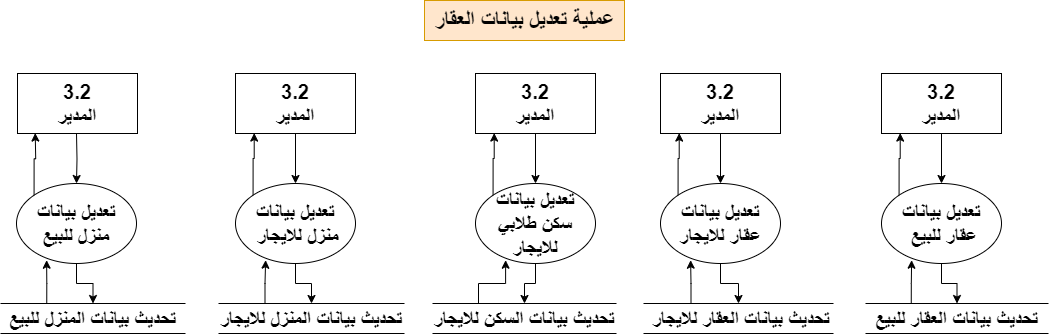

The diagram above was exported from draw.io. Its source (the exported page's mxGraphModel, read from the mxfile embedded in the PNG):
<mxGraphModel dx="880" dy="524" grid="1" gridSize="10" guides="1" tooltips="1" connect="1" arrows="1" fold="1" page="1" pageScale="1" pageWidth="1920" pageHeight="1200" math="0" shadow="0">
  <root>
    <mxCell id="0" />
    <mxCell id="1" parent="0" />
    <mxCell id="ptO2Q38H7tFgFEzfdGDb-1" value="&lt;font size=&quot;1&quot; style=&quot;&quot;&gt;&lt;b style=&quot;font-size: 22px;&quot;&gt;عملية تعديل بيانات العقار&lt;/b&gt;&lt;/font&gt;" style="text;html=1;align=center;verticalAlign=middle;resizable=0;points=[];autosize=1;strokeColor=#d79b00;fillColor=#ffe6cc;" parent="1" vertex="1">
      <mxGeometry x="861" y="90" width="200" height="40" as="geometry" />
    </mxCell>
    <mxCell id="ptO2Q38H7tFgFEzfdGDb-2" style="edgeStyle=orthogonalEdgeStyle;rounded=0;orthogonalLoop=1;jettySize=auto;html=1;" parent="1" source="ptO2Q38H7tFgFEzfdGDb-3" target="ptO2Q38H7tFgFEzfdGDb-5" edge="1">
      <mxGeometry relative="1" as="geometry" />
    </mxCell>
    <mxCell id="ptO2Q38H7tFgFEzfdGDb-3" value="&lt;font style=&quot;font-size: 20px;&quot;&gt;&lt;b&gt;3.2&lt;br&gt;المدير&lt;/b&gt;&lt;/font&gt;" style="rounded=0;whiteSpace=wrap;html=1;" parent="1" vertex="1">
      <mxGeometry x="1318" y="163" width="120" height="60" as="geometry" />
    </mxCell>
    <mxCell id="ptO2Q38H7tFgFEzfdGDb-4" style="edgeStyle=orthogonalEdgeStyle;rounded=0;orthogonalLoop=1;jettySize=auto;html=1;" parent="1" source="ptO2Q38H7tFgFEzfdGDb-5" target="ptO2Q38H7tFgFEzfdGDb-6" edge="1">
      <mxGeometry relative="1" as="geometry" />
    </mxCell>
    <mxCell id="ptO2Q38H7tFgFEzfdGDb-5" value="&lt;font style=&quot;font-size: 20px;&quot;&gt;&lt;b&gt;تعديل بيانات&lt;br&gt;&amp;nbsp;عقار للبيع&lt;/b&gt;&lt;/font&gt;" style="ellipse;whiteSpace=wrap;html=1;" parent="1" vertex="1">
      <mxGeometry x="1318" y="273" width="120" height="80" as="geometry" />
    </mxCell>
    <mxCell id="ptO2Q38H7tFgFEzfdGDb-6" value="&lt;font style=&quot;font-size: 20px;&quot;&gt;&lt;b&gt;تحديث بيانات العقار للبيع&lt;/b&gt;&lt;/font&gt;" style="shape=partialRectangle;whiteSpace=wrap;html=1;left=0;right=0;fillColor=none;" parent="1" vertex="1">
      <mxGeometry x="1302" y="393" width="183" height="30" as="geometry" />
    </mxCell>
    <mxCell id="ptO2Q38H7tFgFEzfdGDb-7" style="edgeStyle=orthogonalEdgeStyle;rounded=0;orthogonalLoop=1;jettySize=auto;html=1;exitX=0.25;exitY=0;exitDx=0;exitDy=0;entryX=0.251;entryY=0.959;entryDx=0;entryDy=0;entryPerimeter=0;" parent="1" source="ptO2Q38H7tFgFEzfdGDb-6" target="ptO2Q38H7tFgFEzfdGDb-5" edge="1">
      <mxGeometry relative="1" as="geometry" />
    </mxCell>
    <mxCell id="ptO2Q38H7tFgFEzfdGDb-8" style="edgeStyle=orthogonalEdgeStyle;rounded=0;orthogonalLoop=1;jettySize=auto;html=1;exitX=0;exitY=0;exitDx=0;exitDy=0;entryX=0.156;entryY=0.993;entryDx=0;entryDy=0;entryPerimeter=0;" parent="1" source="ptO2Q38H7tFgFEzfdGDb-5" target="ptO2Q38H7tFgFEzfdGDb-3" edge="1">
      <mxGeometry relative="1" as="geometry" />
    </mxCell>
    <mxCell id="ptO2Q38H7tFgFEzfdGDb-9" style="edgeStyle=orthogonalEdgeStyle;rounded=0;orthogonalLoop=1;jettySize=auto;html=1;" parent="1" source="ptO2Q38H7tFgFEzfdGDb-10" target="ptO2Q38H7tFgFEzfdGDb-12" edge="1">
      <mxGeometry relative="1" as="geometry" />
    </mxCell>
    <mxCell id="ptO2Q38H7tFgFEzfdGDb-10" value="&lt;font style=&quot;font-size: 20px;&quot;&gt;&lt;b style=&quot;border-color: var(--border-color);&quot;&gt;3.2&lt;/b&gt;&lt;b&gt;&lt;br&gt;المدير&lt;/b&gt;&lt;/font&gt;" style="rounded=0;whiteSpace=wrap;html=1;" parent="1" vertex="1">
      <mxGeometry x="1097" y="163" width="120" height="60" as="geometry" />
    </mxCell>
    <mxCell id="ptO2Q38H7tFgFEzfdGDb-11" style="edgeStyle=orthogonalEdgeStyle;rounded=0;orthogonalLoop=1;jettySize=auto;html=1;" parent="1" source="ptO2Q38H7tFgFEzfdGDb-12" target="ptO2Q38H7tFgFEzfdGDb-13" edge="1">
      <mxGeometry relative="1" as="geometry" />
    </mxCell>
    <mxCell id="ptO2Q38H7tFgFEzfdGDb-12" value="&lt;font style=&quot;font-size: 20px;&quot;&gt;&lt;b&gt;تعديل بيانات &lt;br&gt;عقار للايجار&lt;/b&gt;&lt;/font&gt;" style="ellipse;whiteSpace=wrap;html=1;" parent="1" vertex="1">
      <mxGeometry x="1097" y="273" width="120" height="80" as="geometry" />
    </mxCell>
    <mxCell id="ptO2Q38H7tFgFEzfdGDb-13" value="&lt;font style=&quot;font-size: 20px;&quot;&gt;&lt;b&gt;&amp;nbsp;تحديث بيانات العقار للايجار&lt;/b&gt;&lt;/font&gt;" style="shape=partialRectangle;whiteSpace=wrap;html=1;left=0;right=0;fillColor=none;" parent="1" vertex="1">
      <mxGeometry x="1080" y="393" width="190" height="30" as="geometry" />
    </mxCell>
    <mxCell id="ptO2Q38H7tFgFEzfdGDb-14" style="edgeStyle=orthogonalEdgeStyle;rounded=0;orthogonalLoop=1;jettySize=auto;html=1;exitX=0.25;exitY=0;exitDx=0;exitDy=0;entryX=0.251;entryY=0.959;entryDx=0;entryDy=0;entryPerimeter=0;" parent="1" source="ptO2Q38H7tFgFEzfdGDb-13" target="ptO2Q38H7tFgFEzfdGDb-12" edge="1">
      <mxGeometry relative="1" as="geometry" />
    </mxCell>
    <mxCell id="ptO2Q38H7tFgFEzfdGDb-15" style="edgeStyle=orthogonalEdgeStyle;rounded=0;orthogonalLoop=1;jettySize=auto;html=1;exitX=0;exitY=0;exitDx=0;exitDy=0;entryX=0.156;entryY=0.993;entryDx=0;entryDy=0;entryPerimeter=0;" parent="1" source="ptO2Q38H7tFgFEzfdGDb-12" target="ptO2Q38H7tFgFEzfdGDb-10" edge="1">
      <mxGeometry relative="1" as="geometry" />
    </mxCell>
    <mxCell id="ptO2Q38H7tFgFEzfdGDb-16" style="edgeStyle=orthogonalEdgeStyle;rounded=0;orthogonalLoop=1;jettySize=auto;html=1;" parent="1" source="ptO2Q38H7tFgFEzfdGDb-17" target="ptO2Q38H7tFgFEzfdGDb-19" edge="1">
      <mxGeometry relative="1" as="geometry" />
    </mxCell>
    <mxCell id="ptO2Q38H7tFgFEzfdGDb-17" value="&lt;font style=&quot;font-size: 20px;&quot;&gt;&lt;b&gt;3.2&lt;br&gt;المدير&lt;/b&gt;&lt;/font&gt;" style="rounded=0;whiteSpace=wrap;html=1;" parent="1" vertex="1">
      <mxGeometry x="912" y="163" width="120" height="60" as="geometry" />
    </mxCell>
    <mxCell id="ptO2Q38H7tFgFEzfdGDb-18" style="edgeStyle=orthogonalEdgeStyle;rounded=0;orthogonalLoop=1;jettySize=auto;html=1;" parent="1" source="ptO2Q38H7tFgFEzfdGDb-19" target="ptO2Q38H7tFgFEzfdGDb-20" edge="1">
      <mxGeometry relative="1" as="geometry" />
    </mxCell>
    <mxCell id="ptO2Q38H7tFgFEzfdGDb-19" value="&lt;font style=&quot;font-size: 20px;&quot;&gt;&lt;b&gt;تعديل بيانات &lt;br&gt;سكن طلابي للايجار&lt;/b&gt;&lt;/font&gt;" style="ellipse;whiteSpace=wrap;html=1;" parent="1" vertex="1">
      <mxGeometry x="912" y="273" width="120" height="80" as="geometry" />
    </mxCell>
    <mxCell id="ptO2Q38H7tFgFEzfdGDb-20" value="&lt;font style=&quot;font-size: 20px;&quot;&gt;&lt;b&gt;تحديث بيانات السكن للايجار&lt;/b&gt;&lt;/font&gt;" style="shape=partialRectangle;whiteSpace=wrap;html=1;left=0;right=0;fillColor=none;" parent="1" vertex="1">
      <mxGeometry x="869" y="393" width="184" height="30" as="geometry" />
    </mxCell>
    <mxCell id="ptO2Q38H7tFgFEzfdGDb-21" style="edgeStyle=orthogonalEdgeStyle;rounded=0;orthogonalLoop=1;jettySize=auto;html=1;exitX=0.25;exitY=0;exitDx=0;exitDy=0;entryX=0.251;entryY=0.959;entryDx=0;entryDy=0;entryPerimeter=0;" parent="1" source="ptO2Q38H7tFgFEzfdGDb-20" target="ptO2Q38H7tFgFEzfdGDb-19" edge="1">
      <mxGeometry relative="1" as="geometry" />
    </mxCell>
    <mxCell id="ptO2Q38H7tFgFEzfdGDb-22" style="edgeStyle=orthogonalEdgeStyle;rounded=0;orthogonalLoop=1;jettySize=auto;html=1;exitX=0;exitY=0;exitDx=0;exitDy=0;entryX=0.156;entryY=0.993;entryDx=0;entryDy=0;entryPerimeter=0;" parent="1" source="ptO2Q38H7tFgFEzfdGDb-19" target="ptO2Q38H7tFgFEzfdGDb-17" edge="1">
      <mxGeometry relative="1" as="geometry" />
    </mxCell>
    <mxCell id="ptO2Q38H7tFgFEzfdGDb-23" style="edgeStyle=orthogonalEdgeStyle;rounded=0;orthogonalLoop=1;jettySize=auto;html=1;" parent="1" source="ptO2Q38H7tFgFEzfdGDb-24" target="ptO2Q38H7tFgFEzfdGDb-26" edge="1">
      <mxGeometry relative="1" as="geometry" />
    </mxCell>
    <mxCell id="ptO2Q38H7tFgFEzfdGDb-24" value="&lt;font style=&quot;font-size: 20px;&quot;&gt;&lt;b&gt;3.2&lt;br&gt;المدير&lt;/b&gt;&lt;/font&gt;" style="rounded=0;whiteSpace=wrap;html=1;" parent="1" vertex="1">
      <mxGeometry x="672" y="163" width="120" height="60" as="geometry" />
    </mxCell>
    <mxCell id="ptO2Q38H7tFgFEzfdGDb-25" style="edgeStyle=orthogonalEdgeStyle;rounded=0;orthogonalLoop=1;jettySize=auto;html=1;" parent="1" source="ptO2Q38H7tFgFEzfdGDb-26" target="ptO2Q38H7tFgFEzfdGDb-27" edge="1">
      <mxGeometry relative="1" as="geometry" />
    </mxCell>
    <mxCell id="ptO2Q38H7tFgFEzfdGDb-26" value="&lt;font style=&quot;font-size: 20px;&quot;&gt;&lt;b&gt;تعديل بيانات&lt;br&gt;&amp;nbsp;منزل للايجار&lt;/b&gt;&lt;/font&gt;" style="ellipse;whiteSpace=wrap;html=1;" parent="1" vertex="1">
      <mxGeometry x="672" y="273" width="120" height="80" as="geometry" />
    </mxCell>
    <mxCell id="ptO2Q38H7tFgFEzfdGDb-27" value="&lt;font style=&quot;font-size: 20px;&quot;&gt;&lt;b&gt;تحديث بيانات المنزل للايجار&lt;/b&gt;&lt;/font&gt;" style="shape=partialRectangle;whiteSpace=wrap;html=1;left=0;right=0;fillColor=none;" parent="1" vertex="1">
      <mxGeometry x="655" y="393" width="186" height="30" as="geometry" />
    </mxCell>
    <mxCell id="ptO2Q38H7tFgFEzfdGDb-28" style="edgeStyle=orthogonalEdgeStyle;rounded=0;orthogonalLoop=1;jettySize=auto;html=1;exitX=0.25;exitY=0;exitDx=0;exitDy=0;entryX=0.251;entryY=0.959;entryDx=0;entryDy=0;entryPerimeter=0;" parent="1" source="ptO2Q38H7tFgFEzfdGDb-27" target="ptO2Q38H7tFgFEzfdGDb-26" edge="1">
      <mxGeometry relative="1" as="geometry" />
    </mxCell>
    <mxCell id="ptO2Q38H7tFgFEzfdGDb-29" style="edgeStyle=orthogonalEdgeStyle;rounded=0;orthogonalLoop=1;jettySize=auto;html=1;exitX=0;exitY=0;exitDx=0;exitDy=0;entryX=0.156;entryY=0.993;entryDx=0;entryDy=0;entryPerimeter=0;" parent="1" source="ptO2Q38H7tFgFEzfdGDb-26" target="ptO2Q38H7tFgFEzfdGDb-24" edge="1">
      <mxGeometry relative="1" as="geometry" />
    </mxCell>
    <mxCell id="ptO2Q38H7tFgFEzfdGDb-30" style="edgeStyle=orthogonalEdgeStyle;rounded=0;orthogonalLoop=1;jettySize=auto;html=1;" parent="1" target="ptO2Q38H7tFgFEzfdGDb-33" edge="1">
      <mxGeometry relative="1" as="geometry">
        <mxPoint x="513" y="223" as="sourcePoint" />
      </mxGeometry>
    </mxCell>
    <mxCell id="ptO2Q38H7tFgFEzfdGDb-31" value="&lt;font style=&quot;font-size: 20px;&quot;&gt;&lt;b&gt;3.2&lt;br&gt;المدير&lt;/b&gt;&lt;/font&gt;" style="rounded=0;whiteSpace=wrap;html=1;" parent="1" vertex="1">
      <mxGeometry x="454" y="163" width="120" height="60" as="geometry" />
    </mxCell>
    <mxCell id="ptO2Q38H7tFgFEzfdGDb-32" style="edgeStyle=orthogonalEdgeStyle;rounded=0;orthogonalLoop=1;jettySize=auto;html=1;" parent="1" source="ptO2Q38H7tFgFEzfdGDb-33" target="ptO2Q38H7tFgFEzfdGDb-34" edge="1">
      <mxGeometry relative="1" as="geometry" />
    </mxCell>
    <mxCell id="ptO2Q38H7tFgFEzfdGDb-33" value="&lt;font style=&quot;font-size: 20px;&quot;&gt;&lt;b&gt;تعديل بيانات &lt;br&gt;منزل للبيع&lt;/b&gt;&lt;/font&gt;" style="ellipse;whiteSpace=wrap;html=1;" parent="1" vertex="1">
      <mxGeometry x="453" y="273" width="120" height="80" as="geometry" />
    </mxCell>
    <mxCell id="ptO2Q38H7tFgFEzfdGDb-34" value="&lt;font style=&quot;font-size: 20px;&quot;&gt;&lt;b&gt;تحديث بيانات المنزل للبيع&lt;/b&gt;&lt;/font&gt;" style="shape=partialRectangle;whiteSpace=wrap;html=1;left=0;right=0;fillColor=none;" parent="1" vertex="1">
      <mxGeometry x="437" y="393" width="185" height="30" as="geometry" />
    </mxCell>
    <mxCell id="ptO2Q38H7tFgFEzfdGDb-35" style="edgeStyle=orthogonalEdgeStyle;rounded=0;orthogonalLoop=1;jettySize=auto;html=1;exitX=0.25;exitY=0;exitDx=0;exitDy=0;entryX=0.251;entryY=0.959;entryDx=0;entryDy=0;entryPerimeter=0;" parent="1" source="ptO2Q38H7tFgFEzfdGDb-34" target="ptO2Q38H7tFgFEzfdGDb-33" edge="1">
      <mxGeometry relative="1" as="geometry" />
    </mxCell>
    <mxCell id="ptO2Q38H7tFgFEzfdGDb-36" style="edgeStyle=orthogonalEdgeStyle;rounded=0;orthogonalLoop=1;jettySize=auto;html=1;exitX=0;exitY=0;exitDx=0;exitDy=0;entryX=0.156;entryY=0.993;entryDx=0;entryDy=0;entryPerimeter=0;" parent="1" source="ptO2Q38H7tFgFEzfdGDb-33" edge="1">
      <mxGeometry relative="1" as="geometry">
        <mxPoint x="471.72" y="222.58000000000015" as="targetPoint" />
      </mxGeometry>
    </mxCell>
  </root>
</mxGraphModel>